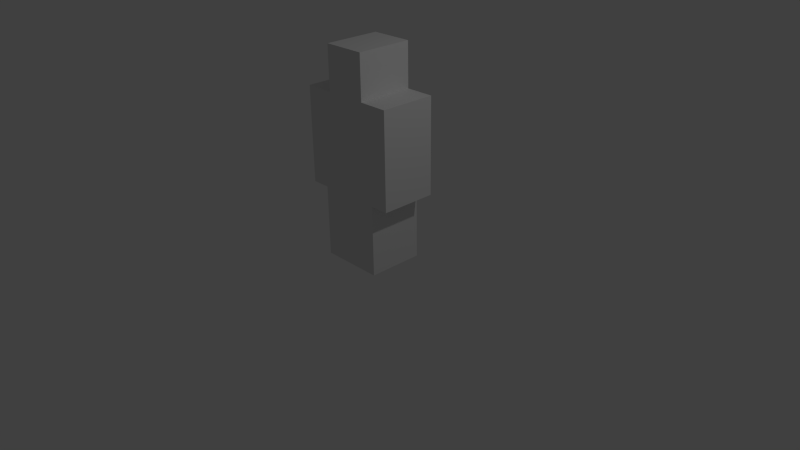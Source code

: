 # Source: meeple.blend  (saved by Blender 2.76.0; exported with 4.5.12 LTS)
import bpy
from mathutils import Matrix  # noqa: F401  (used for matrix-valued properties, if any)

bpy.ops.wm.read_factory_settings(use_empty=True)
scene = bpy.context.scene
scene.name = 'Scene'

# ---- collections
col_collection_1 = bpy.data.collections.new('Collection 1'); scene.collection.children.link(col_collection_1)

# ---- world
world_world = bpy.data.worlds.new('World'); scene.world = world_world
world_world.color = (0.05088, 0.05088, 0.05088)
world_world.use_sun_shadow = False
world_world.sun_shadow_jitter_overblur = 0.0
world_world.cycles.sampling_method = 'MANUAL'
world_world.cycles.sample_map_resolution = 256

# ---- cameras
cam_camera = bpy.data.cameras.new('Camera')
cam_camera.clip_end = 100.0
cam_camera.lens = 35.0
cam_camera.sensor_width = 32.0
cam_camera.sensor_height = 18.0
cam_camera.ortho_scale = 7.314
cam_camera.dof.focus_distance = 0.0
cam_camera.dof.aperture_fstop = 128.0

# ---- lights
light_lamp = bpy.data.lights.new('Lamp', 'POINT')
light_lamp.transmission_factor = 0.0
light_lamp.cutoff_distance = 30.0
light_lamp.energy = 100.0
light_lamp.shadow_buffer_clip_start = 1.001
light_lamp.shadow_soft_size = 0.1
light_lamp.shadow_maximum_resolution = 0.006
light_lamp.use_absolute_resolution = True
light_lamp.cycles.use_multiple_importance_sampling = False

# ---- meshes
me_cube_002 = bpy.data.meshes.new('Cube.002')
me_cube_002.from_pydata([], [], [])
me_cube_002.use_remesh_preserve_volume = False
me_cube_002.use_remesh_preserve_attributes = False
me_cube_002.use_mirror_vertex_groups = False
me_cube_002.update()
me_cylinder = bpy.data.meshes.new('Cylinder')
me_cylinder.from_pydata([], [], [])
me_cylinder.use_remesh_preserve_volume = False
me_cylinder.use_remesh_preserve_attributes = False
me_cylinder.use_mirror_vertex_groups = False
me_cylinder.update()
me_cube_001 = bpy.data.meshes.new('Cube.001')
me_cube_001.from_pydata([(-0.8154, -0.368, -1.0), (-0.8154, -0.368, 1.187), (-0.8154, 0.368, -1.0), (-0.8154, 0.368, 1.187), (-0.8154, -0.368, -0.06799), (-0.8154, 0.368, -0.06799), (-0.8154, -0.368, 0.819), (-0.8154, 0.368, 0.819), (-1.291, -0.368, 0.819), (-1.291, -0.368, 1.187), (-1.291, 0.368, 1.187), (-1.291, 0.368, 0.819), (-1.291, 0.368, -0.06799), (-1.291, -0.368, -0.06799), (-0.5472, -0.368, 1.187), (-0.5472, -0.368, 1.763), (-0.5472, 0.368, 1.187), (-0.5472, 0.368, 1.763), (0.8154, -0.368, -1.0), (0.8154, -0.368, 1.187), (0.8154, 0.368, -1.0), (0.8154, 0.368, 1.187), (0.8154, -0.368, -0.06799), (0.8154, 0.368, -0.06799), (0.8154, -0.368, 0.819), (0.8154, 0.368, 0.819), (0.0, 0.368, 1.187), (0.0, 0.368, -1.0), (0.0, -0.368, 1.187), (0.0, -0.368, -1.0), (0.0, -0.368, -0.06799), (0.0, 0.368, -0.06799), (1.291, -0.368, 0.819), (1.291, -0.368, 1.187), (1.291, 0.368, 1.187), (1.291, 0.368, 0.819), (1.291, 0.368, -0.06799), (1.291, -0.368, -0.06799), (0.5472, -0.368, 1.187), (0.5472, -0.368, 1.763), (0.5472, 0.368, 1.187), (0.5472, 0.368, 1.763), (0.0, 0.368, 1.763), (0.0, 0.368, 1.187), (0.0, -0.368, 1.763), (0.0, -0.368, 1.187)], [], [(4, 5, 2, 0), (30, 4, 0, 29), (28, 26, 3, 1), (32, 33, 19, 24, 22, 37), (11, 12, 13, 8, 9, 10), (3, 26, 21, 25, 23, 31, 5, 7), (0, 2, 27, 29), (5, 31, 27, 2), (6, 1, 9, 8, 13, 4), (5, 4, 13, 12), (1, 3, 10, 9), (15, 17, 16, 14), (17, 42, 41, 40, 43, 16), (21, 34, 35, 36, 23, 25), (14, 16, 43, 45), (42, 17, 15, 44, 39, 41), (22, 18, 20, 23), (30, 29, 18, 22), (28, 19, 21, 26), (44, 15, 14, 45, 38, 39), (6, 4, 30, 22, 24, 19, 28, 1), (32, 37, 36, 35, 34, 33), (18, 29, 27, 20), (23, 20, 27, 31), (23, 36, 37, 22), (19, 33, 34, 21), (39, 38, 40, 41), (38, 45, 43, 40), (3, 7, 5, 12, 11, 10)])
_uv = me_cube_001.uv_layers.new(name='UVMap')
_uv.uv.foreach_set('vector', [0.847, 0.3318, 0.7131, 0.3318, 0.7131, 0.163, 0.847, 0.163, 0.5094, 0.25, 0.5094, 0.1023, 0.679, 0.1023, 0.679, 0.25, 0.1503, 0.75, 0.01638, 0.75, 0.01638, 0.6023, 0.1503, 0.6023, 0.348, 0.4837, 0.281, 0.4837, 0.281, 0.3977, 0.348, 0.3977, 0.5094, 0.3977, 0.5094, 0.4837, 0.3497, 0.6769, 0.3497, 0.5163, 0.4836, 0.5163, 0.4836, 0.6769, 0.4836, 0.7436, 0.3497, 0.7436, 0.281, 0.3977, 0.281, 0.25, 0.281, 0.1023, 0.348, 0.1023, 0.5094, 0.1023, 0.5094, 0.25, 0.5094, 0.3977, 0.348, 0.3977, 0.8936, 0.4921, 0.7597, 0.4921, 0.7597, 0.3445, 0.8936, 0.3445, 0.5094, 0.3977, 0.5094, 0.25, 0.679, 0.25, 0.679, 0.3977, 0.348, 0.1023, 0.281, 0.1023, 0.281, 0.0163, 0.348, 0.0163, 0.5094, 0.0163, 0.5094, 0.1023, 0.9643, 0.348, 0.9643, 0.4813, 0.8778, 0.4813, 0.8778, 0.348, 0.1503, 0.6023, 0.01638, 0.6023, 0.01638, 0.5163, 0.1503, 0.5163, 0.7858, 0.9953, 0.7858, 0.8621, 0.8905, 0.8621, 0.8905, 0.9953, 0.8497, 0.9158, 0.8497, 0.8168, 0.8497, 0.7177, 0.9544, 0.7177, 0.9544, 0.8168, 0.9544, 0.9158, 0.281, 0.1023, 0.281, 0.0163, 0.348, 0.0163, 0.5094, 0.0163, 0.5094, 0.1023, 0.348, 0.1023, 0.817, 0.9453, 0.683, 0.9453, 0.683, 0.8462, 0.817, 0.8462, 0.8356, 0.8059, 0.8356, 0.905, 0.7016, 0.905, 0.7016, 0.8059, 0.7016, 0.7068, 0.8356, 0.7068, 0.7046, 0.5918, 0.7046, 0.423, 0.8385, 0.423, 0.8385, 0.5918, 0.5094, 0.25, 0.679, 0.25, 0.679, 0.3977, 0.5094, 0.3977, 0.1503, 0.75, 0.1503, 0.8977, 0.01638, 0.8977, 0.01638, 0.75, 0.6503, 0.8753, 0.6503, 0.9743, 0.5456, 0.9743, 0.5456, 0.8753, 0.5456, 0.7762, 0.6503, 0.7762, 0.348, 0.1023, 0.5094, 0.1023, 0.5094, 0.25, 0.5094, 0.3977, 0.348, 0.3977, 0.281, 0.3977, 0.281, 0.25, 0.281, 0.1023, 0.06248, 0.3416, 0.06248, 0.181, 0.1964, 0.181, 0.1964, 0.3416, 0.1964, 0.4082, 0.06248, 0.4082, 0.8936, 0.1968, 0.8936, 0.3445, 0.7597, 0.3445, 0.7597, 0.1968, 0.5094, 0.1023, 0.679, 0.1023, 0.679, 0.25, 0.5094, 0.25, 0.8778, 0.1822, 0.9643, 0.1822, 0.9643, 0.3154, 0.8778, 0.3154, 0.1503, 0.8977, 0.1503, 0.9837, 0.01638, 0.9837, 0.01638, 0.8977, 0.5839, 0.6453, 0.6886, 0.6453, 0.6886, 0.7786, 0.5839, 0.7786, 0.817, 0.7471, 0.817, 0.8462, 0.683, 0.8462, 0.683, 0.7471, 0.281, 0.3977, 0.348, 0.3977, 0.5094, 0.3977, 0.5094, 0.4837, 0.348, 0.4837, 0.281, 0.4837])
me_cube_001.use_remesh_preserve_volume = False
me_cube_001.use_remesh_preserve_attributes = False
me_cube_001.use_mirror_vertex_groups = False
me_cube_001.update()

# ---- objects
ob_cube_001 = bpy.data.objects.new('Cube.001', me_cube_002)
ob_cylinder = bpy.data.objects.new('Cylinder', me_cylinder)
ob_cube = bpy.data.objects.new('Cube', me_cube_001)
ob_lamp = bpy.data.objects.new('Lamp', light_lamp)
ob_camera = bpy.data.objects.new('Camera', cam_camera)

# ---- transforms, parenting, visibility, modifiers, constraints
ob_cube_001.location = (0.0, 0.0, 2.187)
ob_cube_001.lineart.crease_threshold = 0.0
ob_cylinder.location = (-0.8154, 0.0, 2.003)
ob_cylinder.lineart.crease_threshold = 0.0
ob_cube.location = (0.0, 0.0, 1.0)
ob_cube.scale = (0.5111, 1.0, 1.0)
ob_cube.lineart.crease_threshold = 0.0
ob_lamp.location = (4.076, 1.005, 5.904)
ob_lamp.rotation_euler = (0.6503, 0.05522, 1.866)
ob_lamp.lock_rotations_4d = False
ob_lamp.empty_display_type = 'ARROWS'
ob_lamp.color = (0.0, 0.0, 0.0, 0.0)
ob_lamp.lineart.crease_threshold = 0.0
ob_camera.location = (7.481, -6.508, 5.344)
ob_camera.rotation_euler = (1.109, 0.01082, 0.8149)
ob_camera.lock_rotations_4d = False
ob_camera.empty_display_type = 'ARROWS'
ob_camera.color = (0.0, 0.0, 0.0, 0.0)
ob_camera.display_type = 'WIRE'
ob_camera.lineart.crease_threshold = 0.0

# ---- collection membership
col_collection_1.objects.link(ob_cube_001)
col_collection_1.objects.link(ob_cylinder)
col_collection_1.objects.link(ob_cube)
col_collection_1.objects.link(ob_lamp)
col_collection_1.objects.link(ob_camera)

# ---- scene / render settings (as saved in the file)
scene.camera = ob_camera
scene.frame_start = 1; scene.frame_end = 250; scene.frame_set(1)
scene.render.engine = 'BLENDER_EEVEE_NEXT'
scene.render.resolution_percentage = 50
scene.render.dither_intensity = 0.0
scene.cycles.use_denoising = False
scene.cycles.samples = 10
scene.cycles.sampling_pattern = 'TABULATED_SOBOL'
scene.cycles.light_sampling_threshold = 0.0
scene.cycles.use_adaptive_sampling = False
scene.cycles.use_light_tree = False
scene.cycles.blur_glossy = 0.0
scene.cycles.pixel_filter_type = 'GAUSSIAN'
scene.cycles.sample_clamp_indirect = 0.0
scene.view_settings.view_transform = 'Standard'
bpy.context.view_layer.update()
